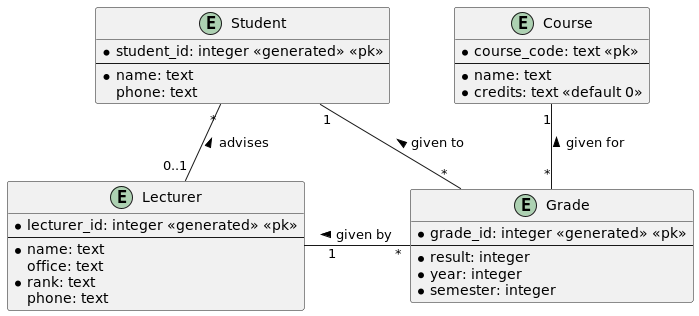

The diagram above was rendered by PlantUML. Its source (embedded in the PNG):
@startuml
entity Student {
    * student_id: integer <<generated>> <<pk>>
    --
    * name: text
    phone: text
}

entity Lecturer {
    * lecturer_id: integer <<generated>> <<pk>>
    --
    * name: text
    office: text
    * rank: text
    phone: text
}

entity Course {
    * course_code: text <<pk>>
    --
    * name: text
    * credits: text <<default 0>>
}

entity Grade {
    * grade_id: integer <<generated>> <<pk>>
    --
    * result: integer
    * year: integer
    * semester: integer
}

Student "*" -- "0..1" Lecturer: < advises
Student "1" - "*" Grade: < given to
Course "1" -- "*" Grade: < given for
Lecturer "    1" - "    *" Grade: < given by
@enduml